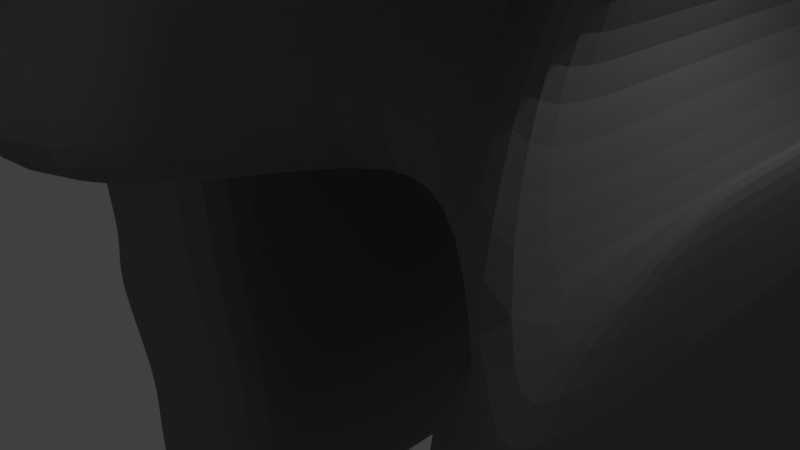 # Source: SkullRock.blend  (saved by Blender 2.79.0; exported with 4.5.12 LTS)
import bpy
from mathutils import Matrix  # noqa: F401  (used for matrix-valued properties, if any)

bpy.ops.wm.read_factory_settings(use_empty=True)
scene = bpy.context.scene
scene.name = 'Scene'

# ---- collections
col_collection_1 = bpy.data.collections.new('Collection 1'); scene.collection.children.link(col_collection_1)

# ---- materials (node trees are filled in below, after node groups)
mat_material = bpy.data.materials.new('Material')
mat_material.alpha_threshold = 0.0
mat_material.diffuse_color = (0.214, 0.214, 0.214, 1.0)
mat_material.roughness = 0.5
mat_material.line_color = (0.0, 0.0, 0.0, 1.0)
mat_material_001 = bpy.data.materials.new('Material.001')
mat_material_001.alpha_threshold = 0.0
mat_material_001.roughness = 0.5

# ---- material node trees
mat_material_001.use_nodes = True; mat_material_001.node_tree.nodes.clear()
_N = mat_material_001.node_tree.nodes; _L = mat_material_001.node_tree.links
n0 = _N.new('ShaderNodeOutputMaterial'); n0.name = 'Material Output'; n0.location = (300, 300)
n1 = _N.new('ShaderNodeBsdfDiffuse'); n1.name = 'Diffuse BSDF'; n1.location = (10, 300)
n1.inputs[0].default_value = (0.0, 0.0, 0.0, 1.0)
_L.new(n1.outputs[0], n0.inputs[0])
n0.is_active_output = True

# ---- world
world_world = bpy.data.worlds.new('World'); scene.world = world_world
world_world.color = (0.05088, 0.05088, 0.05088)
world_world.use_sun_shadow = False
world_world.sun_shadow_jitter_overblur = 0.0
world_world.cycles.sampling_method = 'MANUAL'

# ---- cameras
cam_camera = bpy.data.cameras.new('Camera')
cam_camera.clip_end = 100.0
cam_camera.lens = 35.0
cam_camera.sensor_width = 32.0
cam_camera.sensor_height = 18.0
cam_camera.ortho_scale = 7.314
cam_camera.dof.focus_distance = 0.0

# ---- lights
light_lamp = bpy.data.lights.new('Lamp', 'POINT')
light_lamp.transmission_factor = 0.0
light_lamp.cutoff_distance = 30.0
light_lamp.energy = 100.0
light_lamp.shadow_buffer_clip_start = 1.001
light_lamp.shadow_soft_size = 0.1
light_lamp.shadow_maximum_resolution = 0.006
light_lamp.use_absolute_resolution = True

# ---- meshes
me_cube = bpy.data.meshes.new('Cube')
me_cube.from_pydata([(0.7738, 3.261, -1.0), (0.7738, -0.7738, -1.0), (-0.9283, -0.7738, -1.014), (-0.9283, 3.261, -1.014), (-0.2787, 1.7, 4.696), (-0.2787, 0.7305, 4.696), (-0.3953, 0.7305, 4.675), (-0.3953, 1.7, 4.675), (0.8062, 3.293, -0.7142), (0.8062, -0.8062, -0.7142), (-0.9325, -0.8062, -0.7142), (-0.9325, 3.293, -0.7142), (0.8601, 3.347, -0.2374), (0.8601, -0.8601, -0.2374), (-0.8249, -0.8601, -0.1391), (-0.8249, 3.347, -0.1391), (1.012, 3.391, 0.6479), (1.012, -0.904, 0.6479), (-1.263, -0.904, 1.333), (-1.263, 3.391, 1.333), (0.7571, 3.419, 1.946), (0.7571, -0.9324, 1.946), (-1.061, -0.9324, 2.264), (-1.061, 3.419, 2.264), (0.9086, 3.402, 1.176), (0.9086, -0.9155, 1.176), (-0.9419, -0.9155, 1.74), (-0.9419, 3.402, 1.74), (0.9308, 3.367, 0.1733), (0.9308, -0.8804, 0.1733), (-0.7332, -0.8804, 0.4316), (-0.7332, 3.367, 0.4316), (0.7738, -0.09433, -1.0), (-0.9283, -0.09433, -1.014), (-0.2787, 0.8937, 4.696), (-0.3953, 0.8937, 4.675), (-0.9325, -0.1158, -0.7142), (0.8062, -0.1158, -0.7142), (-0.8249, -0.1515, -0.1391), (0.8601, -0.1515, -0.2374), (-1.263, -0.1806, 1.333), (1.012, -0.1806, 0.6479), (-1.061, -0.1995, 2.264), (0.7571, -0.1995, 1.946), (0.9086, -0.1883, 1.176), (-0.9419, -0.1883, 1.74), (0.9308, -0.165, 0.1733), (-0.7332, -0.165, 0.4316), (-0.9283, 2.451, -1.014), (-0.3953, 1.505, 4.675), (-0.9325, 2.47, -0.7142), (-0.8249, 2.502, -0.1391), (-1.263, 2.529, 1.333), (-1.061, 2.546, 2.264), (-0.9419, 2.536, 1.74), (-0.7332, 2.515, 0.4316), (0.7738, 2.451, -1.0), (-0.2787, 1.505, 4.696), (0.8062, 2.47, -0.7142), (0.8601, 2.502, -0.2374), (1.012, 2.529, 0.6479), (0.7571, 2.546, 1.946), (0.9086, 2.536, 1.176), (0.9308, 2.515, 0.1733), (0.746, 3.439, 2.701), (0.746, -0.9523, 2.701), (-1.013, -0.9523, 2.911), (-1.013, 3.439, 2.911), (-1.013, -0.2127, 2.911), (0.746, -0.2127, 2.701), (0.746, 2.558, 2.701), (-1.013, 2.558, 2.911), (0.7397, 3.45, 3.122), (0.7397, -0.9634, 3.122), (-0.8649, -0.9634, 3.256), (-0.8649, 3.45, 3.256), (-0.8649, -0.22, 3.256), (0.7397, -0.22, 3.122), (0.7397, 2.564, 3.122), (-0.8649, 2.564, 3.256), (0.2718, 2.239, 3.261), (0.2718, 0.2088, 3.261), (-0.4333, 0.2088, 3.315), (-0.4333, 2.239, 3.315), (-0.4333, 0.5508, 3.315), (0.2718, 0.5508, 3.261), (0.2718, 1.832, 3.261), (-0.4333, 1.832, 3.315), (-0.5475, 0.3468, 3.299), (0.3957, 0.3468, 3.224), (0.3957, 2.026, 3.224), (-0.5475, 2.026, 3.299), (0.3957, 2.56, 3.224), (0.3957, -0.1015, 3.224), (-0.5475, -0.1015, 3.299), (-0.5475, 2.56, 3.299), (0.2081, 2.177, 3.427), (0.2081, 0.2692, 3.427), (-0.4289, 0.2692, 3.472), (-0.4289, 2.177, 3.472), (-0.4289, 0.5905, 3.472), (0.2081, 0.5905, 3.427), (0.2081, 1.794, 3.427), (-0.4289, 1.794, 3.472), (0.8175, -0.4149, 3.844), (1.474, -1.497, 3.649), (0.8175, 2.789, 3.844), (1.474, 3.817, 3.649), (0.4597, 0.05014, 4.231), (0.5812, -0.02555, 3.914), (0.4597, 2.347, 4.231), (0.5812, 2.419, 3.914), (1.057, -1.12, 4.188), (2.003, -2.678, 3.908), (1.057, 3.495, 4.188), (2.003, 4.976, 3.908), (0.4151, -0.4502, 4.507), (0.7165, -0.5592, 4.289), (0.4151, 2.858, 4.507), (0.7165, 2.962, 4.289), (1.066, 2.564, 2.577), (1.066, -0.22, 2.577), (1.8, 3.817, 3.104), (1.8, -1.497, 3.104), (2.329, 4.976, 3.363), (2.329, -2.678, 3.363), (2.057, 1.828, 2.8), (2.057, 0.5035, 2.8), (2.282, 2.424, 3.167), (2.282, -0.1039, 3.167), (2.466, 2.976, 3.378), (2.466, -0.6663, 3.378), (2.888, 1.828, 2.225), (2.888, 0.5035, 2.225), (2.975, 2.424, 2.646), (2.975, -0.1039, 2.646), (3.076, 2.976, 2.908), (3.076, -0.6663, 2.908), (2.75, 2.767, 2.101), (2.75, -0.4197, 2.101), (3.709, 4.201, 2.489), (3.709, -1.881, 2.489), (4.367, 4.233, 2.635), (4.367, -1.939, 2.635), (3.095, 2.079, 1.685), (3.095, 0.257, 1.685), (3.675, 2.899, 1.57), (3.675, -0.5784, 1.57), (4.036, 3.657, 1.433), (4.036, -1.352, 1.433), (2.819, 2.614, 0.9044), (2.819, -0.2693, 0.9044), (3.754, 3.911, 0.9551), (3.754, -1.591, 0.9551), (4.36, 5.112, 0.8863), (4.36, -2.815, 0.8863), (2.798, 2.614, 0.1576), (2.798, -0.2693, 0.1576), (3.732, 3.911, 0.2083), (3.732, -1.591, 0.2083), (4.338, 5.112, 0.1396), (4.338, -2.815, 0.1396), (3.088, 2.234, -1.099), (3.088, 0.1043, -1.099), (3.779, 3.192, -1.061), (3.779, -0.8723, -1.061), (4.226, 4.079, -1.112), (4.226, -1.776, -1.112), (3.774, -0.9543, -0.9164), (4.239, -1.895, -0.9693), (4.239, 4.197, -0.9693), (3.774, 3.274, -0.9164), (3.055, 2.278, -0.9554), (3.055, 0.06167, -0.9554), (2.777, -0.2378, 2.125), (3.564, -1.531, 2.52), (4.112, -1.688, 2.689), (4.112, 3.985, 2.689), (3.564, 3.851, 2.52), (2.777, 2.582, 2.125), (1.863, 4.976, 4.363), (2.189, 4.976, 3.818), (0.9174, -1.12, 4.643), (1.863, -2.678, 4.363), (0.9174, 3.495, 4.643), (0.2755, -0.4502, 4.962), (0.5769, -0.5592, 4.744), (0.2755, 2.858, 4.962), (0.5769, 2.962, 4.744), (2.327, 2.976, 3.833), (2.189, -2.678, 3.818), (2.327, -0.6663, 3.833), (2.936, -0.6663, 3.362), (2.936, 2.976, 3.362), (4.227, 4.233, 3.09), (4.227, -1.939, 3.09), (3.973, -1.688, 3.144), (3.973, 3.985, 3.144), (4.106, 2.701, 3.432), (4.106, -0.406, 3.432), (3.978, -0.2798, 3.459), (3.978, 2.576, 3.459), (1.979, 3.586, 4.511), (2.186, 3.586, 4.165), (1.379, -0.2846, 4.689), (1.979, -1.274, 4.511), (1.379, 2.646, 4.689), (0.9712, 0.1408, 4.891), (1.163, 0.07157, 4.753), (0.9712, 2.242, 4.891), (1.163, 2.308, 4.753), (2.274, 2.316, 4.175), (2.186, -1.274, 4.165), (2.274, 0.003616, 4.175), (2.661, 0.003616, 3.876), (2.661, 2.316, 3.876), (3.319, -0.6452, 3.737), (3.319, 2.957, 3.737), (2.209, 3.438, 5.007), (2.403, 3.438, 4.681), (1.645, -0.1959, 5.173), (2.209, -1.125, 5.007), (1.645, 2.556, 5.173), (1.262, 0.2036, 5.363), (1.262, 2.176, 5.363), (0.7738, 1.823, -1.0), (2.485, 2.246, 4.691), (2.403, -1.125, 4.681), (2.485, 0.07474, 4.691), (2.849, 0.07474, 4.41), (2.849, 2.246, 4.41), (3.466, -0.5345, 4.28), (3.466, 2.848, 4.28), (2.395, 3.238, 5.403), (2.573, 3.238, 5.107), (1.881, -0.07531, 5.556), (2.395, -0.9222, 5.403), (1.881, 2.433, 5.556), (1.533, 0.2888, 5.729), (1.696, 0.2296, 5.61), (1.533, 2.087, 5.729), (1.696, 2.143, 5.61), (2.647, 2.151, 5.115), (2.573, -0.9222, 5.107), (2.647, 0.1714, 5.115), (2.979, 0.1714, 4.86), (2.979, 2.151, 4.86), (3.542, -0.384, 4.741), (3.542, 2.699, 4.741), (2.597, 2.645, 5.803), (2.724, 2.645, 5.592), (2.231, 0.2812, 5.912), (2.597, -0.323, 5.803), (2.231, 2.071, 5.912), (1.982, 0.541, 6.035), (2.099, 0.4987, 5.951), (1.982, 1.824, 6.035), (2.099, 1.864, 5.951), (2.777, 1.869, 5.597), (2.724, -0.323, 5.592), (2.777, 0.4572, 5.597), (3.013, 0.4572, 5.415), (3.013, 1.869, 5.415), (3.415, 0.061, 5.33), (3.415, 2.261, 5.33), (2.74, 2.03, 6.069), (2.813, 2.03, 5.946), (2.526, 0.651, 6.132), (2.74, 0.2987, 6.069), (2.526, 1.695, 6.132), (2.38, 0.8025, 6.205), (2.449, 0.7779, 6.155), (2.38, 1.551, 6.205), (2.449, 1.574, 6.155), (2.844, 1.577, 5.949), (2.813, 0.2987, 5.946), (2.844, 0.7537, 5.949), (2.982, 0.7537, 5.843), (2.982, 1.577, 5.843), (3.217, 0.5226, 5.793), (3.217, 1.806, 5.793), (1.52, 1.106, 4.365), (1.711, 1.036, 4.227), (1.928, 0.6803, 4.163), (1.811, 1.168, 4.837), (1.991, 1.103, 4.707), (2.081, 1.254, 5.202), (2.194, 0.769, 4.647), (2.245, 1.194, 5.084), (2.43, 0.8896, 5.029), (1.282, 1.669, 4.584), (1.473, 1.735, 4.446), (1.689, 2.074, 4.382), (1.573, 1.604, 5.056), (1.752, 1.666, 4.927), (1.955, 1.983, 4.867), (1.843, 1.515, 5.422), (2.007, 1.571, 5.303), (2.192, 1.861, 5.249), (-0.2787, 1.354, 4.696), (0.8062, 1.833, -0.7142), (0.8601, 1.848, -0.2374), (1.012, 1.861, 0.6479), (0.7571, 1.869, 1.946), (0.9086, 1.864, 1.176), (0.9308, 1.854, 0.1733), (-0.9283, 1.823, -1.014), (-0.3953, 1.354, 4.675), (-0.9325, 1.833, -0.7142), (-0.8249, 1.848, -0.1391), (-1.263, 1.861, 1.333), (-1.061, 1.869, 2.264), (-0.9419, 1.864, 1.74), (-0.7332, 1.854, 0.4316), (-1.013, 1.875, 2.911), (0.746, 1.875, 2.701), (-0.8649, 1.878, 3.256), (0.7397, 1.878, 3.122), (-0.4333, 1.516, 3.315), (-0.5475, 1.612, 3.299), (-0.4289, 1.497, 3.472), (0.2081, 1.497, 3.427), (0.4597, 1.78, 4.231), (0.4151, 2.043, 4.507), (1.066, 1.878, 2.577), (2.057, 1.502, 2.8), (2.888, 1.502, 2.225), (2.75, 1.981, 2.101), (4.367, 2.711, 2.635), (3.095, 1.63, 1.685), (4.036, 2.422, 1.433), (2.819, 1.903, 0.9044), (4.36, 3.157, 0.8863), (2.798, 1.903, 0.1576), (4.338, 3.157, 0.1396), (3.088, 1.709, -1.099), (3.779, 2.19, -1.061), (4.226, 2.635, -1.112), (3.055, 1.731, -0.9554), (4.239, 2.695, -0.9693), (2.777, 1.887, 2.125), (0.2755, 2.043, 4.962), (4.227, 2.711, 3.09), (3.973, 2.586, 3.144), (4.106, 1.935, 3.432), (3.978, 1.872, 3.459), (0.9712, 1.723, 4.891), (3.319, 2.069, 3.737), (1.262, 1.69, 5.363), (3.466, 2.014, 4.28), (1.533, 1.644, 5.729), (3.542, 1.939, 4.741), (1.982, 1.507, 6.035), (3.415, 1.718, 5.33), (2.74, 1.603, 6.069), (2.449, 1.378, 6.155), (2.526, 1.437, 6.132), (2.38, 1.366, 6.205), (2.813, 1.603, 5.946), (2.844, 1.374, 5.949), (2.982, 1.374, 5.843), (3.217, 1.489, 5.793), (0.7738, 1.693, -1.0), (-0.2787, 1.323, 4.696), (0.8062, 1.7, -0.7142), (0.8601, 1.712, -0.2374), (1.012, 1.722, 0.6479), (0.7571, 1.729, 1.946), (0.9086, 1.725, 1.176), (0.9308, 1.717, 0.1733), (0.746, 1.733, 2.701), (0.7397, 1.736, 3.122), (0.2081, 1.436, 3.427), (0.4597, 1.663, 4.231), (0.4151, 1.874, 4.507), (1.066, 1.736, 2.577), (2.057, 1.434, 2.8), (2.888, 1.434, 2.225), (2.75, 1.819, 2.101), (4.367, 2.396, 2.635), (3.095, 1.537, 1.685), (4.036, 2.166, 1.433), (2.819, 1.756, 0.9044), (4.36, 2.752, 0.8863), (2.798, 1.756, 0.1576), (4.338, 2.752, 0.1396), (3.088, 1.6, -1.099), (3.779, 1.982, -1.061), (4.226, 2.336, -1.112), (3.055, 1.618, -0.9554), (2.777, 1.743, 2.125), (0.2755, 1.874, 4.962), (4.227, 2.396, 3.09), (4.106, 1.776, 3.432), (0.9712, 1.616, 4.891), (1.262, 1.589, 5.363), (1.533, 1.552, 5.729), (1.982, 1.442, 6.035), (2.74, 1.514, 6.069), (2.449, 1.337, 6.155), (2.526, 1.384, 6.132), (2.38, 1.328, 6.205), (2.813, 1.514, 5.946), (2.844, 1.332, 5.949), (2.982, 1.332, 5.843), (-0.9283, 1.693, -1.014), (-0.3953, 1.323, 4.675), (-0.9325, 1.7, -0.7142), (-0.8249, 1.712, -0.1391), (-1.263, 1.722, 1.333), (-1.061, 1.729, 2.264), (-0.9419, 1.725, 1.74), (-0.7332, 1.717, 0.4316), (-1.013, 1.733, 2.911), (-0.8649, 1.736, 3.256), (-0.4333, 1.451, 3.315), (-0.5475, 1.526, 3.299), (-0.4289, 1.436, 3.472), (4.239, 2.384, -0.9693), (3.973, 2.297, 3.144), (3.978, 1.726, 3.459), (3.319, 1.885, 3.737), (3.466, 1.841, 4.28), (3.542, 1.782, 4.741), (3.415, 1.606, 5.33), (3.217, 1.424, 5.793), (0.7738, 0.6187, -1.0), (-0.2787, 1.065, 4.696), (0.8062, 0.6087, -0.7142), (0.8601, 0.592, -0.2374), (1.012, 0.5784, 0.6479), (0.7571, 0.5696, 1.946), (0.9086, 0.5748, 1.176), (0.9308, 0.5857, 0.1733), (0.746, 0.5635, 2.701), (0.7397, 0.56, 3.122), (0.2081, 0.9277, 3.427), (0.4597, 0.6935, 4.231), (0.4151, 0.4767, 4.507), (1.066, 0.56, 2.577), (2.057, 0.8747, 2.8), (2.888, 0.8747, 2.225), (2.75, 0.4732, 2.101), (4.367, -0.2098, 2.635), (3.095, 0.7675, 1.685), (4.036, 0.05149, 1.433), (2.819, 0.5386, 0.9044), (4.36, -0.5945, 0.8863), (2.798, 0.5386, 0.1576), (4.338, -0.5945, 0.1396), (3.088, 0.7011, -1.099), (3.779, 0.2665, -1.061), (4.226, -0.1359, -1.112), (3.055, 0.6825, -0.9554), (2.777, 0.5523, 2.125), (0.2755, 0.4767, 4.962), (4.227, -0.2098, 3.09), (4.106, 0.4644, 3.432), (0.9712, 0.7293, 4.891), (1.262, 0.7561, 5.363), (1.533, 0.7926, 5.729), (1.982, 0.9004, 6.035), (2.74, 0.7836, 6.069), (2.449, 1.001, 6.155), (2.526, 0.9434, 6.132), (2.38, 1.012, 6.205), (2.813, 0.7836, 5.946), (2.844, 0.9844, 5.949), (2.982, 0.9844, 5.843), (-0.9283, 0.6187, -1.014), (-0.3953, 1.065, 4.675), (-0.9325, 0.6087, -0.7142), (-0.8249, 0.592, -0.1391), (-1.263, 0.5784, 1.333), (-1.061, 0.5696, 2.264), (-0.9419, 0.5748, 1.74), (-0.7332, 0.5857, 0.4316), (-1.013, 0.5635, 2.911), (-0.8649, 0.56, 3.256), (-0.4333, 0.9097, 3.315), (-0.5475, 0.8172, 3.299), (-0.4289, 0.9277, 3.472), (4.239, -0.1883, -0.9693), (3.973, -0.0987, 3.144), (3.978, 0.5204, 3.459), (3.319, 0.364, 3.737), (3.466, 0.4131, 4.28), (3.542, 0.4799, 4.741), (3.415, 0.6773, 5.33), (3.217, 0.882, 5.793), (0.7738, 0.4474, -1.0), (-0.2787, 1.024, 4.696), (0.8062, 0.4347, -0.7142), (0.8601, 0.4134, -0.2374), (1.012, 0.3961, 0.6479), (0.7571, 0.3848, 1.946), (0.9086, 0.3915, 1.176), (0.9308, 0.4054, 0.1733), (0.746, 0.377, 2.701), (0.7397, 0.3726, 3.122), (0.2081, 0.8467, 3.427), (0.4597, 0.539, 4.231), (0.4151, 0.2541, 4.507), (1.066, 0.3726, 2.577), (2.057, 0.7855, 2.8), (2.888, 0.7855, 2.225), (2.75, 0.2587, 2.101), (4.367, -0.6252, 2.635), (3.095, 0.6448, 1.685), (4.036, -0.2857, 1.433), (2.819, 0.3445, 0.9044), (4.36, -1.128, 0.8863), (2.798, 0.3445, 0.1576), (4.338, -1.128, 0.1396), (3.088, 0.5577, -1.099), (3.779, -0.007093, -1.061), (4.226, -0.53, -1.112), (3.055, 0.5334, -0.9554), (2.777, 0.3625, 2.125), (0.2755, 0.2541, 4.962), (4.227, -0.6252, 3.09), (4.106, 0.2553, 3.432), (0.9712, 0.5879, 4.891), (1.262, 0.6234, 5.363), (1.533, 0.6716, 5.729), (1.982, 0.814, 6.035), (2.74, 0.6671, 6.069), (2.449, 0.9474, 6.155), (2.526, 0.8732, 6.132), (2.38, 0.9618, 6.205), (2.813, 0.6671, 5.946), (2.844, 0.929, 5.949), (2.982, 0.929, 5.843), (-0.9283, 0.4474, -1.014), (-0.3953, 1.024, 4.675), (-0.9325, 0.4347, -0.7142), (-0.8249, 0.4134, -0.1391), (-1.263, 0.3961, 1.333), (-1.061, 0.3848, 2.264), (-0.9419, 0.3915, 1.74), (-0.7332, 0.4054, 0.4316), (-1.013, 0.377, 2.911), (-0.8649, 0.3726, 3.256), (-0.4333, 0.8235, 3.315), (-0.5475, 0.7042, 3.299), (-0.4289, 0.8467, 3.472), (4.239, -0.5983, -0.9693), (3.973, -0.4805, 3.144), (3.978, 0.3281, 3.459), (3.319, 0.1215, 3.737), (3.466, 0.1855, 4.28), (3.542, 0.2723, 4.741), (3.415, 0.5292, 5.33), (3.217, 0.7957, 5.793), (0.563, 2.043, 4.552), (0.4234, 2.043, 5.007), (0.563, 1.874, 4.552), (0.4234, 1.874, 5.007), (0.563, 0.4767, 4.552), (0.4234, 0.4767, 5.007), (0.563, 0.2541, 4.552), (0.4234, 0.2541, 5.007), (1.01, 0.5911, 3.364), (1.074, 0.5514, 3.197), (1.01, 1.795, 3.364), (1.074, 1.832, 3.197), (1.383, -0.02499, 3.85), (1.262, 0.0507, 4.167), (1.262, 2.347, 4.167), (1.383, 2.419, 3.85), (1.01, 1.498, 3.364), (1.262, 1.781, 4.167), (1.01, 1.436, 3.364), (1.262, 1.664, 4.167), (1.01, 0.9282, 3.364), (1.262, 0.6941, 4.167), (1.01, 0.8472, 3.364), (1.262, 0.5395, 4.167)], [], [(32, 1, 2, 33), (34, 35, 6, 5), (101, 34, 5, 97), (97, 5, 6, 98), (103, 49, 7, 99), (8, 0, 3, 11), (12, 8, 11, 15), (48, 50, 11, 3), (1, 9, 10, 2), (32, 37, 9, 1), (28, 12, 15, 31), (50, 51, 15, 11), (9, 13, 14, 10), (37, 39, 13, 9), (24, 16, 19, 27), (55, 52, 19, 31), (29, 17, 18, 30), (46, 41, 17, 29), (64, 20, 23, 67), (54, 53, 23, 27), (25, 21, 22, 26), (44, 43, 21, 25), (41, 44, 25, 17), (17, 25, 26, 18), (52, 54, 27, 19), (20, 24, 27, 23), (39, 46, 29, 13), (13, 29, 30, 14), (51, 55, 31, 15), (16, 28, 31, 19), (14, 30, 47, 38), (493, 497, 46, 39), (18, 26, 45, 40), (494, 496, 44, 41), (496, 495, 43, 44), (26, 22, 42, 45), (497, 494, 41, 46), (30, 18, 40, 47), (492, 493, 39, 37), (10, 14, 38, 36), (490, 492, 37, 32), (2, 10, 36, 33), (98, 6, 35, 100), (500, 491, 34, 101), (491, 534, 35, 34), (490, 32, 33, 533), (0, 56, 48, 3), (4, 7, 49, 57), (96, 4, 57, 102), (0, 8, 58, 56), (8, 12, 59, 58), (28, 16, 60, 63), (24, 20, 61, 62), (16, 24, 62, 60), (12, 28, 63, 59), (309, 313, 55, 51), (310, 312, 54, 52), (312, 311, 53, 54), (313, 310, 52, 55), (308, 309, 51, 50), (306, 308, 50, 48), (320, 307, 49, 103), (311, 314, 71, 53), (20, 64, 70, 61), (495, 498, 69, 43), (22, 66, 68, 42), (72, 64, 67, 75), (53, 71, 67, 23), (21, 65, 66, 22), (43, 69, 65, 21), (92, 72, 75, 95), (314, 316, 79, 71), (64, 72, 78, 70), (498, 499, 77, 69), (66, 74, 76, 68), (71, 79, 75, 67), (65, 73, 74, 66), (69, 77, 73, 65), (96, 80, 83, 99), (319, 318, 87, 91), (92, 80, 86, 90), (317, 78, 120, 324), (94, 82, 84, 88), (91, 87, 83, 95), (93, 81, 82, 94), (89, 85, 81, 93), (77, 89, 93, 73), (73, 93, 94, 74), (79, 91, 95, 75), (74, 94, 88, 76), (102, 110, 568, 564), (72, 92, 90, 78), (316, 319, 91, 79), (80, 92, 95, 83), (4, 96, 99, 7), (318, 320, 103, 87), (80, 96, 102, 86), (85, 89, 104, 109), (82, 98, 100, 84), (87, 103, 99, 83), (81, 97, 98, 82), (85, 101, 97, 81), (104, 105, 113, 112), (107, 115, 124, 122), (111, 110, 118, 119), (89, 77, 105, 104), (90, 86, 111, 106), (322, 321, 570, 571), (78, 90, 106, 107), (500, 101, 108, 501), (130, 124, 181, 189), (177, 136, 193, 197), (502, 116, 185, 519), (501, 108, 116, 502), (106, 111, 119, 114), (108, 109, 117, 116), (107, 106, 114, 115), (109, 104, 112, 117), (123, 121, 127, 129), (122, 124, 130, 128), (105, 77, 121, 123), (142, 177, 197, 194), (113, 105, 123, 125), (78, 107, 122, 120), (126, 128, 134, 132), (125, 131, 191, 190), (125, 123, 129, 131), (115, 114, 184, 180), (120, 122, 128, 126), (324, 120, 126, 325), (176, 175, 141, 143), (175, 174, 139, 141), (325, 126, 132, 326), (128, 130, 136, 134), (129, 127, 133, 135), (131, 129, 135, 137), (327, 138, 144, 329), (138, 140, 146, 144), (124, 115, 180, 181), (179, 178, 140, 138), (340, 179, 138, 327), (178, 177, 142, 140), (509, 149, 155, 511), (149, 147, 153, 155), (140, 142, 148, 146), (141, 139, 145, 147), (143, 141, 147, 149), (507, 143, 149, 509), (152, 154, 160, 158), (331, 150, 156, 333), (144, 146, 152, 150), (329, 144, 150, 331), (146, 148, 154, 152), (147, 145, 151, 153), (546, 169, 167, 516), (169, 168, 165, 167), (153, 151, 157, 159), (155, 153, 159, 161), (511, 155, 161, 513), (150, 152, 158, 156), (335, 162, 164, 336), (336, 164, 166, 337), (172, 171, 164, 162), (338, 172, 162, 335), (171, 170, 166, 164), (168, 173, 163, 165), (159, 157, 173, 168), (158, 160, 170, 171), (333, 156, 172, 338), (156, 158, 171, 172), (161, 159, 168, 169), (513, 161, 169, 546), (134, 136, 177, 178), (326, 132, 179, 340), (132, 134, 178, 179), (137, 176, 196, 192), (135, 133, 174, 175), (137, 135, 175, 176), (181, 180, 202, 203), (186, 182, 204, 208), (191, 192, 214, 213), (197, 193, 215, 217), (183, 190, 212, 205), (192, 196, 216, 214), (547, 196, 200, 548), (188, 187, 209, 210), (136, 130, 189, 193), (116, 117, 186, 185), (119, 118, 187, 188), (328, 142, 194, 342), (113, 125, 190, 183), (117, 112, 182, 186), (131, 137, 192, 191), (114, 119, 188, 184), (112, 113, 183, 182), (176, 143, 195, 196), (548, 200, 199, 521), (196, 195, 199, 200), (194, 197, 201, 198), (342, 194, 198, 344), (204, 205, 221, 220), (237, 222, 295, 298), (203, 202, 218, 219), (220, 235, 289, 287), (213, 214, 229, 228), (347, 217, 232, 349), (205, 212, 227, 221), (184, 188, 210, 206), (182, 183, 205, 204), (190, 191, 213, 212), (343, 197, 217, 347), (180, 184, 206, 202), (519, 185, 207, 522), (193, 189, 211, 215), (189, 181, 203, 211), (185, 186, 208, 207), (221, 227, 243, 236), (232, 230, 246, 248), (222, 206, 292, 295), (229, 231, 247, 245), (208, 204, 283, 282), (226, 219, 234, 242), (230, 226, 242, 246), (212, 213, 228, 227), (202, 206, 222, 218), (522, 207, 223, 523), (215, 211, 226, 230), (211, 203, 219, 226), (239, 238, 286, 288), (214, 216, 231, 229), (209, 224, 293, 290), (217, 215, 230, 232), (242, 234, 250, 258), (246, 242, 258, 262), (524, 238, 254, 525), (233, 237, 253, 249), (243, 244, 260, 259), (235, 236, 252, 251), (237, 241, 257, 253), (349, 232, 248, 351), (228, 229, 245, 244), (207, 208, 282, 281), (219, 218, 233, 234), (241, 237, 298, 297), (220, 221, 236, 235), (227, 228, 244, 243), (218, 222, 237, 233), (523, 223, 238, 524), (251, 252, 268, 267), (253, 257, 273, 269), (250, 249, 265, 266), (255, 251, 267, 271), (260, 261, 277, 276), (353, 264, 280, 361), (252, 259, 275, 268), (238, 239, 255, 254), (245, 247, 263, 261), (241, 240, 256, 257), (248, 246, 262, 264), (236, 243, 259, 252), (351, 248, 264, 353), (244, 245, 261, 260), (239, 235, 251, 255), (234, 233, 249, 250), (528, 527, 271, 267), (526, 528, 267, 268), (527, 529, 270, 271), (526, 268, 275, 530), (531, 276, 277, 532), (530, 275, 276, 531), (532, 277, 279, 553), (259, 260, 276, 275), (249, 253, 269, 265), (525, 254, 270, 529), (262, 258, 274, 278), (258, 250, 266, 274), (254, 255, 271, 270), (261, 263, 279, 277), (257, 256, 272, 273), (264, 262, 278, 280), (282, 283, 287, 285), (284, 285, 288, 286), (281, 282, 285, 284), (285, 287, 289, 288), (235, 239, 288, 289), (223, 207, 281, 284), (238, 223, 284, 286), (204, 220, 287, 283), (292, 291, 294, 295), (294, 293, 296, 297), (291, 290, 293, 294), (295, 294, 297, 298), (210, 209, 290, 291), (240, 241, 297, 296), (224, 240, 296, 293), (206, 210, 291, 292), (256, 352, 357, 272), (278, 360, 361, 280), (266, 358, 359, 274), (274, 359, 360, 278), (265, 354, 358, 266), (273, 272, 357, 355), (265, 269, 356, 354), (269, 273, 355, 356), (423, 351, 353, 424), (424, 353, 361, 425), (224, 348, 350, 240), (422, 349, 351, 423), (240, 350, 352, 256), (209, 346, 348, 224), (187, 341, 346, 209), (419, 343, 347, 421), (421, 347, 349, 422), (392, 342, 344, 393), (201, 345, 344, 198), (379, 328, 342, 392), (197, 343, 345, 201), (377, 326, 340, 390), (160, 334, 339, 170), (384, 333, 338, 389), (389, 338, 335, 386), (387, 336, 337, 388), (386, 335, 336, 387), (154, 332, 334, 160), (170, 339, 337, 166), (380, 329, 331, 382), (382, 331, 333, 384), (142, 328, 330, 148), (148, 330, 332, 154), (390, 340, 327, 378), (378, 327, 329, 380), (376, 325, 326, 377), (375, 324, 325, 376), (110, 322, 323, 118), (118, 323, 341, 187), (102, 321, 322, 110), (415, 417, 320, 318), (414, 416, 319, 316), (371, 317, 324, 375), (416, 415, 318, 319), (70, 78, 317, 315), (413, 414, 316, 314), (61, 70, 315, 303), (410, 413, 314, 311), (417, 406, 307, 320), (405, 407, 308, 306), (407, 408, 309, 308), (412, 409, 310, 313), (411, 410, 311, 312), (409, 411, 312, 310), (408, 412, 313, 309), (56, 225, 306, 48), (57, 49, 307, 299), (102, 57, 299, 321), (56, 58, 300, 225), (58, 59, 301, 300), (63, 60, 302, 305), (62, 61, 303, 304), (60, 62, 304, 302), (59, 63, 305, 301), (472, 476, 412, 408), (473, 475, 411, 409), (475, 474, 410, 411), (476, 473, 409, 412), (471, 472, 408, 407), (469, 471, 407, 405), (481, 470, 406, 417), (474, 477, 413, 410), (477, 478, 414, 413), (480, 479, 415, 416), (435, 371, 375, 439), (478, 480, 416, 414), (479, 481, 417, 415), (439, 375, 376, 440), (440, 376, 377, 441), (442, 378, 380, 444), (454, 390, 378, 442), (446, 382, 384, 448), (444, 380, 382, 446), (450, 386, 387, 451), (451, 387, 388, 452), (453, 389, 386, 450), (448, 384, 389, 453), (441, 377, 390, 454), (443, 379, 392, 456), (456, 392, 393, 457), (485, 421, 422, 486), (483, 419, 421, 485), (486, 422, 423, 487), (488, 424, 425, 489), (487, 423, 424, 488), (352, 397, 401, 357), (360, 404, 425, 361), (358, 402, 403, 359), (359, 403, 404, 360), (354, 398, 402, 358), (355, 357, 401, 399), (354, 356, 400, 398), (356, 355, 399, 400), (348, 395, 396, 350), (350, 396, 397, 352), (346, 394, 395, 348), (341, 391, 394, 346), (345, 420, 393, 344), (343, 419, 420, 345), (334, 385, 418, 339), (332, 383, 385, 334), (339, 418, 388, 337), (328, 379, 381, 330), (330, 381, 383, 332), (322, 373, 374, 323), (455, 438, 558, 559), (86, 102, 564, 565), (315, 317, 371, 370), (303, 315, 370, 367), (225, 362, 405, 306), (299, 307, 406, 363), (321, 299, 363, 372), (225, 300, 364, 362), (300, 301, 365, 364), (305, 302, 366, 369), (304, 303, 367, 368), (302, 304, 368, 366), (301, 305, 369, 365), (551, 487, 488, 552), (552, 488, 489, 553), (550, 486, 487, 551), (547, 483, 485, 549), (549, 485, 486, 550), (520, 456, 457, 521), (507, 443, 456, 520), (505, 441, 454, 518), (512, 448, 453, 517), (517, 453, 450, 514), (515, 451, 452, 516), (514, 450, 451, 515), (508, 444, 446, 510), (510, 446, 448, 512), (518, 454, 442, 506), (506, 442, 444, 508), (504, 440, 441, 505), (503, 439, 440, 504), (543, 545, 481, 479), (542, 544, 480, 478), (499, 435, 439, 503), (544, 543, 479, 480), (541, 542, 478, 477), (538, 541, 477, 474), (545, 534, 470, 481), (533, 535, 471, 469), (535, 536, 472, 471), (540, 537, 473, 476), (539, 538, 474, 475), (537, 539, 475, 473), (536, 540, 476, 472), (397, 461, 465, 401), (404, 468, 489, 425), (402, 466, 467, 403), (403, 467, 468, 404), (398, 462, 466, 402), (399, 401, 465, 463), (398, 400, 464, 462), (400, 399, 463, 464), (395, 459, 460, 396), (396, 460, 461, 397), (394, 458, 459, 395), (391, 455, 458, 394), (420, 484, 457, 393), (419, 483, 484, 420), (385, 449, 482, 418), (383, 447, 449, 385), (418, 482, 452, 388), (379, 443, 445, 381), (381, 445, 447, 383), (373, 437, 438, 374), (374, 438, 455, 391), (372, 436, 437, 373), (370, 371, 435, 434), (367, 370, 434, 431), (362, 426, 469, 405), (363, 406, 470, 427), (372, 363, 427, 436), (362, 364, 428, 426), (364, 365, 429, 428), (369, 366, 430, 433), (368, 367, 431, 432), (366, 368, 432, 430), (365, 369, 433, 429), (38, 47, 540, 536), (40, 45, 539, 537), (45, 42, 538, 539), (47, 40, 537, 540), (36, 38, 536, 535), (33, 36, 535, 533), (100, 35, 534, 545), (42, 68, 541, 538), (68, 76, 542, 541), (88, 84, 543, 544), (77, 499, 503, 121), (76, 88, 544, 542), (84, 100, 545, 543), (121, 503, 504, 127), (127, 504, 505, 133), (139, 506, 508, 145), (174, 518, 506, 139), (151, 510, 512, 157), (145, 508, 510, 151), (163, 514, 515, 165), (165, 515, 516, 167), (173, 517, 514, 163), (157, 512, 517, 173), (133, 505, 518, 174), (143, 507, 520, 195), (195, 520, 521, 199), (216, 549, 550, 231), (196, 547, 549, 216), (231, 550, 551, 247), (263, 552, 553, 279), (247, 551, 552, 263), (461, 525, 529, 465), (468, 532, 553, 489), (466, 530, 531, 467), (467, 531, 532, 468), (462, 526, 530, 466), (463, 465, 529, 527), (462, 464, 528, 526), (464, 463, 527, 528), (459, 523, 524, 460), (460, 524, 525, 461), (458, 522, 523, 459), (455, 519, 522, 458), (484, 548, 521, 457), (483, 547, 548, 484), (449, 513, 546, 482), (447, 511, 513, 449), (482, 546, 516, 452), (443, 507, 509, 445), (445, 509, 511, 447), (437, 501, 502, 438), (374, 391, 557, 556), (373, 322, 571, 573), (434, 435, 499, 498), (431, 434, 498, 495), (426, 490, 533, 469), (427, 470, 534, 491), (436, 427, 491, 500), (426, 428, 492, 490), (428, 429, 493, 492), (433, 430, 494, 497), (432, 431, 495, 496), (430, 432, 496, 494), (429, 433, 497, 493), (554, 556, 557, 555), (558, 560, 561, 559), (323, 374, 556, 554), (519, 455, 559, 561), (502, 519, 561, 560), (438, 502, 560, 558), (341, 323, 554, 555), (391, 341, 555, 557), (565, 564, 568, 569), (562, 563, 566, 567), (570, 572, 573, 571), (574, 576, 577, 575), (109, 108, 567, 566), (372, 373, 573, 572), (111, 86, 565, 569), (110, 111, 569, 568), (436, 500, 576, 574), (437, 436, 574, 575), (501, 437, 575, 577), (500, 501, 577, 576), (85, 109, 566, 563), (108, 101, 562, 567), (321, 372, 572, 570), (101, 85, 563, 562)])
me_cube.polygons.foreach_set('material_index', [0, 0, 0, 0, 0, 0, 0, 0, 0, 0, 0, 0, 0, 0, 0, 0, 0, 0, 0, 0, 0, 0, 0, 0, 0, 0, 0, 0, 0, 0, 0, 0, 0, 0, 0, 0, 0, 0, 0, 0, 0, 0, 0, 0, 0, 0, 0, 0, 0, 0, 0, 0, 0, 0, 0, 0, 0, 0, 0, 0, 0, 0, 0, 0, 0, 0, 0, 0, 0, 0, 0, 0, 0, 0, 0, 0, 0, 0, 0, 0, 0, 0, 0, 0, 0, 0, 0, 0, 0, 0, 0, 0, 0, 0, 0, 0, 0, 0, 0, 0, 0, 0, 0, 0, 0, 0, 0, 1, 0, 0, 0, 0, 0, 0, 0, 0, 0, 0, 0, 0, 0, 0, 0, 0, 0, 0, 0, 0, 0, 0, 0, 0, 0, 0, 0, 0, 0, 0, 0, 0, 0, 0, 0, 0, 0, 0, 0, 0, 0, 0, 0, 0, 0, 0, 0, 0, 0, 0, 0, 0, 0, 0, 0, 0, 0, 0, 0, 0, 0, 0, 0, 0, 0, 0, 0, 0, 0, 0, 0, 0, 0, 0, 0, 0, 0, 0, 0, 0, 0, 0, 0, 0, 0, 0, 0, 0, 0, 0, 0, 0, 0, 1, 0, 1, 0, 0, 0, 0, 0, 0, 0, 0, 0, 0, 0, 0, 0, 0, 1, 0, 1, 0, 0, 0, 0, 0, 0, 0, 1, 0, 1, 0, 0, 0, 0, 0, 0, 0, 0, 0, 0, 1, 0, 1, 0, 0, 0, 0, 0, 0, 0, 0, 0, 0, 0, 0, 0, 0, 0, 0, 0, 0, 0, 0, 0, 0, 0, 0, 0, 0, 0, 0, 0, 0, 0, 0, 0, 0, 0, 0, 1, 1, 1, 1, 1, 1, 1, 1, 1, 1, 1, 1, 1, 1, 1, 1, 0, 0, 0, 0, 0, 0, 0, 0, 0, 0, 0, 0, 0, 0, 0, 0, 0, 0, 0, 0, 0, 0, 0, 0, 0, 0, 0, 0, 0, 0, 0, 0, 0, 0, 0, 0, 0, 0, 0, 0, 0, 0, 0, 0, 0, 0, 0, 0, 0, 0, 0, 0, 0, 0, 0, 0, 0, 0, 0, 0, 0, 0, 0, 0, 0, 0, 0, 0, 0, 0, 0, 0, 0, 0, 0, 0, 0, 0, 0, 0, 0, 0, 0, 0, 0, 0, 0, 0, 0, 0, 0, 0, 0, 0, 0, 0, 0, 0, 0, 0, 0, 0, 0, 0, 0, 0, 0, 0, 0, 0, 0, 0, 0, 0, 0, 1, 0, 0, 0, 0, 0, 0, 0, 0, 0, 0, 0, 0, 0, 0, 0, 0, 0, 0, 0, 0, 0, 0, 0, 0, 0, 0, 0, 0, 0, 0, 0, 0, 0, 0, 0, 0, 0, 0, 0, 0, 0, 0, 0, 0, 0, 0, 0, 0, 0, 0, 0, 0, 0, 0, 0, 0, 0, 0, 0, 0, 0, 0, 0, 0, 0, 0, 0, 0, 0, 0, 0, 0, 0, 0, 0, 0, 0, 0, 0, 0, 0, 0, 0, 0, 0, 0, 0, 0, 0, 0, 0, 0, 0, 0, 0, 0, 0, 0, 0, 0, 0, 0, 0, 0, 0, 0, 0, 0, 0, 0, 0, 0, 0, 0, 0, 0, 0, 0, 0, 0, 0, 0, 0, 0, 0, 0, 0, 1, 0, 0, 0, 0, 0, 0, 0, 0, 0, 0, 0, 0, 1, 1, 1, 1, 1, 1, 1, 1, 0, 1, 0, 0, 0, 1, 0, 0, 1, 1, 0, 1, 1, 1, 1, 1])
me_cube.materials.append(mat_material)
me_cube.materials.append(mat_material_001)
me_cube.materials.append(None)
me_cube.use_remesh_preserve_volume = False
me_cube.use_remesh_preserve_attributes = False
me_cube.use_mirror_vertex_groups = False
me_cube.update()

# ---- objects
ob_cube = bpy.data.objects.new('Cube', me_cube)
ob_lamp = bpy.data.objects.new('Lamp', light_lamp)
ob_camera = bpy.data.objects.new('Camera', cam_camera)

# ---- transforms, parenting, visibility, modifiers, constraints
ob_cube.location = (-2.869, 5.185e-07, -3.859)
ob_cube.scale = (1.849, 1.849, 1.849)
ob_cube.lock_rotations_4d = False
ob_cube.empty_display_type = 'ARROWS'
ob_cube.lineart.crease_threshold = 0.0
_m = ob_cube.modifiers.new('Subsurf', 'SUBSURF')
_m.uv_smooth = 'PRESERVE_CORNERS'
_m.quality = 2
_m.levels = 3
_m.show_only_control_edges = False
ob_lamp.location = (4.076, 1.005, 5.904)
ob_lamp.rotation_euler = (0.6503, 0.05522, 1.866)
ob_lamp.lock_rotations_4d = False
ob_lamp.empty_display_type = 'ARROWS'
ob_lamp.color = (0.0, 0.0, 0.0, 0.0)
ob_lamp.lineart.crease_threshold = 0.0
ob_camera.location = (7.481, -6.508, 5.344)
ob_camera.rotation_euler = (1.109, 0.0, 0.8149)
ob_camera.lock_rotations_4d = False
ob_camera.empty_display_type = 'ARROWS'
ob_camera.color = (0.0, 0.0, 0.0, 0.0)
ob_camera.display_type = 'WIRE'
ob_camera.lineart.crease_threshold = 0.0

# ---- collection membership
col_collection_1.objects.link(ob_cube)
col_collection_1.objects.link(ob_lamp)
col_collection_1.objects.link(ob_camera)

# ---- scene / render settings (as saved in the file)
scene.camera = ob_camera
scene.frame_start = 1; scene.frame_end = 250; scene.frame_set(1)
scene.render.engine = 'CYCLES'
scene.render.resolution_percentage = 50
scene.render.dither_intensity = 0.0
scene.cycles.use_denoising = False
scene.cycles.samples = 128
scene.cycles.sampling_pattern = 'TABULATED_SOBOL'
scene.cycles.use_adaptive_sampling = False
scene.cycles.use_light_tree = False
scene.cycles.blur_glossy = 0.0
scene.cycles.sample_clamp_indirect = 0.0
scene.view_settings.view_transform = 'Standard'
bpy.context.view_layer.update()

